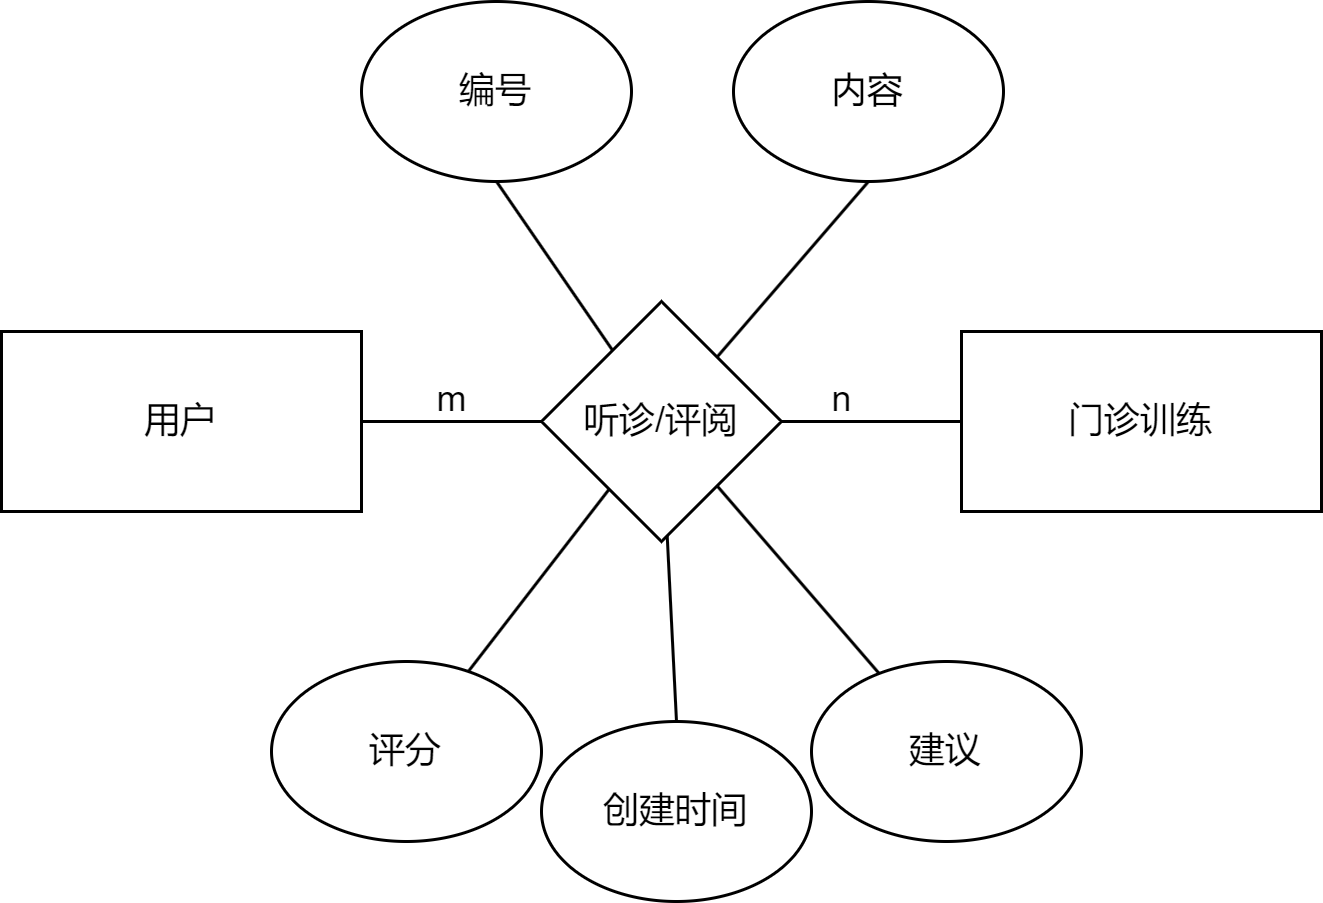

The diagram above was exported from draw.io. Its source (the exported page's mxGraphModel, read from the mxfile embedded in the PNG):
<mxGraphModel dx="823" dy="591" grid="1" gridSize="10" guides="1" tooltips="1" connect="1" arrows="1" fold="1" page="1" pageScale="1" pageWidth="827" pageHeight="1169" math="0" shadow="0">
  <root>
    <mxCell id="0" />
    <mxCell id="1" parent="0" />
    <mxCell id="jYtYVcgOfukv4fpIGouX-1" value="门诊训练" style="rounded=0;whiteSpace=wrap;html=1;" parent="1" vertex="1">
      <mxGeometry x="490" y="330" width="120" height="60" as="geometry" />
    </mxCell>
    <mxCell id="jYtYVcgOfukv4fpIGouX-5" style="rounded=0;orthogonalLoop=1;jettySize=auto;html=1;exitX=1;exitY=0.5;exitDx=0;exitDy=0;endArrow=none;endFill=0;" parent="1" source="jYtYVcgOfukv4fpIGouX-2" target="jYtYVcgOfukv4fpIGouX-3" edge="1">
      <mxGeometry relative="1" as="geometry" />
    </mxCell>
    <mxCell id="jYtYVcgOfukv4fpIGouX-2" value="用户" style="rounded=0;whiteSpace=wrap;html=1;" parent="1" vertex="1">
      <mxGeometry x="170" y="330" width="120" height="60" as="geometry" />
    </mxCell>
    <mxCell id="jYtYVcgOfukv4fpIGouX-4" style="rounded=0;orthogonalLoop=1;jettySize=auto;html=1;entryX=0;entryY=0.5;entryDx=0;entryDy=0;endArrow=none;endFill=0;" parent="1" source="jYtYVcgOfukv4fpIGouX-3" target="jYtYVcgOfukv4fpIGouX-1" edge="1">
      <mxGeometry relative="1" as="geometry" />
    </mxCell>
    <mxCell id="jYtYVcgOfukv4fpIGouX-11" style="rounded=0;orthogonalLoop=1;jettySize=auto;html=1;entryX=0.5;entryY=1;entryDx=0;entryDy=0;endArrow=none;endFill=0;" parent="1" source="jYtYVcgOfukv4fpIGouX-3" target="jYtYVcgOfukv4fpIGouX-6" edge="1">
      <mxGeometry relative="1" as="geometry" />
    </mxCell>
    <mxCell id="jYtYVcgOfukv4fpIGouX-12" style="rounded=0;orthogonalLoop=1;jettySize=auto;html=1;entryX=0.5;entryY=1;entryDx=0;entryDy=0;endArrow=none;endFill=0;" parent="1" source="jYtYVcgOfukv4fpIGouX-3" target="jYtYVcgOfukv4fpIGouX-7" edge="1">
      <mxGeometry relative="1" as="geometry" />
    </mxCell>
    <mxCell id="jYtYVcgOfukv4fpIGouX-13" style="rounded=0;orthogonalLoop=1;jettySize=auto;html=1;endArrow=none;endFill=0;" parent="1" source="jYtYVcgOfukv4fpIGouX-3" target="jYtYVcgOfukv4fpIGouX-8" edge="1">
      <mxGeometry relative="1" as="geometry" />
    </mxCell>
    <mxCell id="jYtYVcgOfukv4fpIGouX-14" style="rounded=0;orthogonalLoop=1;jettySize=auto;html=1;entryX=0.5;entryY=0;entryDx=0;entryDy=0;endArrow=none;endFill=0;" parent="1" source="jYtYVcgOfukv4fpIGouX-3" target="jYtYVcgOfukv4fpIGouX-10" edge="1">
      <mxGeometry relative="1" as="geometry" />
    </mxCell>
    <mxCell id="jYtYVcgOfukv4fpIGouX-15" style="rounded=0;orthogonalLoop=1;jettySize=auto;html=1;endArrow=none;endFill=0;" parent="1" source="jYtYVcgOfukv4fpIGouX-3" target="jYtYVcgOfukv4fpIGouX-9" edge="1">
      <mxGeometry relative="1" as="geometry" />
    </mxCell>
    <mxCell id="jYtYVcgOfukv4fpIGouX-3" value="听诊/评阅" style="rhombus;whiteSpace=wrap;html=1;" parent="1" vertex="1">
      <mxGeometry x="350" y="320" width="80" height="80" as="geometry" />
    </mxCell>
    <mxCell id="jYtYVcgOfukv4fpIGouX-6" value="编号" style="ellipse;whiteSpace=wrap;html=1;" parent="1" vertex="1">
      <mxGeometry x="290" y="220" width="90" height="60" as="geometry" />
    </mxCell>
    <mxCell id="jYtYVcgOfukv4fpIGouX-7" value="内容" style="ellipse;whiteSpace=wrap;html=1;" parent="1" vertex="1">
      <mxGeometry x="414" y="220" width="90" height="60" as="geometry" />
    </mxCell>
    <mxCell id="jYtYVcgOfukv4fpIGouX-8" value="评分" style="ellipse;whiteSpace=wrap;html=1;" parent="1" vertex="1">
      <mxGeometry x="260" y="440" width="90" height="60" as="geometry" />
    </mxCell>
    <mxCell id="jYtYVcgOfukv4fpIGouX-9" value="建议" style="ellipse;whiteSpace=wrap;html=1;" parent="1" vertex="1">
      <mxGeometry x="440" y="440" width="90" height="60" as="geometry" />
    </mxCell>
    <mxCell id="jYtYVcgOfukv4fpIGouX-10" value="创建时间" style="ellipse;whiteSpace=wrap;html=1;" parent="1" vertex="1">
      <mxGeometry x="350" y="460" width="90" height="60" as="geometry" />
    </mxCell>
    <mxCell id="jYtYVcgOfukv4fpIGouX-16" value="m" style="text;html=1;align=center;verticalAlign=middle;resizable=0;points=[];autosize=1;strokeColor=none;fillColor=none;" parent="1" vertex="1">
      <mxGeometry x="305" y="338" width="30" height="30" as="geometry" />
    </mxCell>
    <mxCell id="jYtYVcgOfukv4fpIGouX-17" value="n" style="text;html=1;align=center;verticalAlign=middle;resizable=0;points=[];autosize=1;strokeColor=none;fillColor=none;" parent="1" vertex="1">
      <mxGeometry x="435" y="338" width="30" height="30" as="geometry" />
    </mxCell>
  </root>
</mxGraphModel>